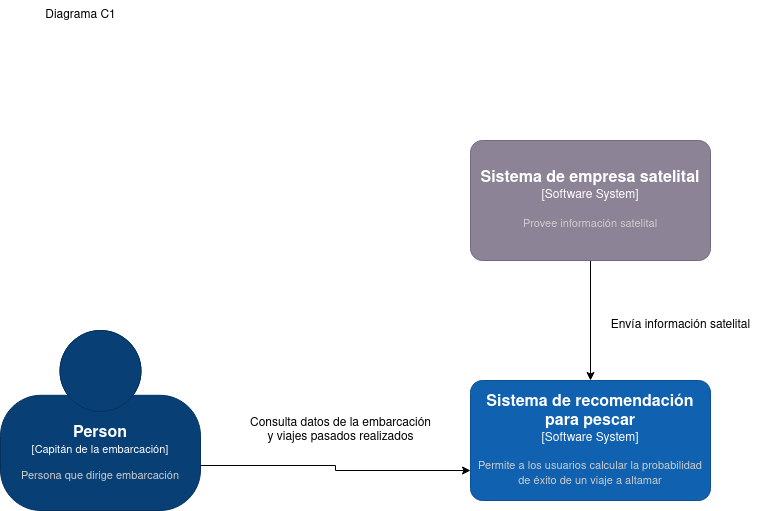

The diagram above was exported from draw.io. Its source (the exported page's mxGraphModel, read from the mxfile embedded in the PNG):
<mxGraphModel dx="1434" dy="729" grid="1" gridSize="10" guides="1" tooltips="1" connect="1" arrows="1" fold="1" page="1" pageScale="1" pageWidth="827" pageHeight="1169" math="0" shadow="0">
  <root>
    <mxCell id="0" />
    <mxCell id="1" parent="0" />
    <object placeholders="1" c4Name="Person" c4Type="Capitán de la embarcación" c4Description="Persona que dirige embarcación" label="&lt;font style=&quot;font-size: 16px&quot;&gt;&lt;b&gt;%c4Name%&lt;/b&gt;&lt;/font&gt;&lt;div&gt;[%c4Type%]&lt;/div&gt;&lt;br&gt;&lt;div&gt;&lt;font style=&quot;font-size: 11px&quot;&gt;&lt;font color=&quot;#cccccc&quot;&gt;%c4Description%&lt;/font&gt;&lt;/div&gt;" id="39_ZQZQ6Hn7gdkYcqH1i-1">
      <mxCell style="html=1;fontSize=11;dashed=0;whiteSpace=wrap;fillColor=#083F75;strokeColor=#06315C;fontColor=#ffffff;shape=mxgraph.c4.person2;align=center;metaEdit=1;points=[[0.5,0,0],[1,0.5,0],[1,0.75,0],[0.75,1,0],[0.5,1,0],[0.25,1,0],[0,0.75,0],[0,0.5,0]];resizable=0;" vertex="1" parent="1">
        <mxGeometry x="30" y="370" width="200" height="180" as="geometry" />
      </mxCell>
    </object>
    <mxCell id="39_ZQZQ6Hn7gdkYcqH1i-4" value="&lt;div&gt;Diagrama C1&lt;/div&gt;" style="text;html=1;align=center;verticalAlign=middle;resizable=0;points=[];autosize=1;strokeColor=none;fillColor=none;" vertex="1" parent="1">
      <mxGeometry x="65" y="40" width="90" height="30" as="geometry" />
    </mxCell>
    <mxCell id="39_ZQZQ6Hn7gdkYcqH1i-9" style="edgeStyle=orthogonalEdgeStyle;rounded=0;orthogonalLoop=1;jettySize=auto;html=1;exitX=0.5;exitY=1;exitDx=0;exitDy=0;exitPerimeter=0;" edge="1" parent="1" source="39_ZQZQ6Hn7gdkYcqH1i-6" target="39_ZQZQ6Hn7gdkYcqH1i-7">
      <mxGeometry relative="1" as="geometry" />
    </mxCell>
    <object placeholders="1" c4Name="Sistema de empresa satelital" c4Type="Software System" c4Description="Provee información satelital" label="&lt;font style=&quot;font-size: 16px&quot;&gt;&lt;b&gt;%c4Name%&lt;/b&gt;&lt;/font&gt;&lt;div&gt;[%c4Type%]&lt;/div&gt;&lt;br&gt;&lt;div&gt;&lt;font style=&quot;font-size: 11px&quot;&gt;&lt;font color=&quot;#cccccc&quot;&gt;%c4Description%&lt;/font&gt;&lt;/div&gt;" id="39_ZQZQ6Hn7gdkYcqH1i-6">
      <mxCell style="rounded=1;whiteSpace=wrap;html=1;labelBackgroundColor=none;fillColor=#8C8496;fontColor=#ffffff;align=center;arcSize=10;strokeColor=#736782;metaEdit=1;resizable=0;points=[[0.25,0,0],[0.5,0,0],[0.75,0,0],[1,0.25,0],[1,0.5,0],[1,0.75,0],[0.75,1,0],[0.5,1,0],[0.25,1,0],[0,0.75,0],[0,0.5,0],[0,0.25,0]];" vertex="1" parent="1">
        <mxGeometry x="500" y="180" width="240" height="120" as="geometry" />
      </mxCell>
    </object>
    <object placeholders="1" c4Name="Sistema de recomendación para pescar" c4Type="Software System" c4Description="Permite a los usuarios calcular la probabilidad de éxito de un viaje a altamar" label="&lt;font style=&quot;font-size: 16px&quot;&gt;&lt;b&gt;%c4Name%&lt;/b&gt;&lt;/font&gt;&lt;div&gt;[%c4Type%]&lt;/div&gt;&lt;br&gt;&lt;div&gt;&lt;font style=&quot;font-size: 11px&quot;&gt;&lt;font color=&quot;#cccccc&quot;&gt;%c4Description%&lt;/font&gt;&lt;/div&gt;" id="39_ZQZQ6Hn7gdkYcqH1i-7">
      <mxCell style="rounded=1;whiteSpace=wrap;html=1;labelBackgroundColor=none;fillColor=#1061B0;fontColor=#ffffff;align=center;arcSize=10;strokeColor=#0D5091;metaEdit=1;resizable=0;points=[[0.25,0,0],[0.5,0,0],[0.75,0,0],[1,0.25,0],[1,0.5,0],[1,0.75,0],[0.75,1,0],[0.5,1,0],[0.25,1,0],[0,0.75,0],[0,0.5,0],[0,0.25,0]];" vertex="1" parent="1">
        <mxGeometry x="500" y="420" width="240" height="120" as="geometry" />
      </mxCell>
    </object>
    <mxCell id="39_ZQZQ6Hn7gdkYcqH1i-12" value="Envía información satelital" style="text;html=1;align=center;verticalAlign=middle;resizable=0;points=[];autosize=1;strokeColor=none;fillColor=none;" vertex="1" parent="1">
      <mxGeometry x="630" y="350" width="160" height="30" as="geometry" />
    </mxCell>
    <mxCell id="39_ZQZQ6Hn7gdkYcqH1i-13" style="edgeStyle=orthogonalEdgeStyle;rounded=0;orthogonalLoop=1;jettySize=auto;html=1;exitX=1;exitY=0.75;exitDx=0;exitDy=0;exitPerimeter=0;entryX=0;entryY=0.75;entryDx=0;entryDy=0;entryPerimeter=0;" edge="1" parent="1" source="39_ZQZQ6Hn7gdkYcqH1i-1" target="39_ZQZQ6Hn7gdkYcqH1i-7">
      <mxGeometry relative="1" as="geometry" />
    </mxCell>
    <mxCell id="39_ZQZQ6Hn7gdkYcqH1i-14" value="&lt;div&gt;Consulta datos de la embarcación&lt;/div&gt;&lt;div&gt;y viajes pasados realizados&lt;br&gt;&lt;/div&gt;" style="text;html=1;align=center;verticalAlign=middle;resizable=0;points=[];autosize=1;strokeColor=none;fillColor=none;" vertex="1" parent="1">
      <mxGeometry x="270" y="450" width="200" height="40" as="geometry" />
    </mxCell>
  </root>
</mxGraphModel>